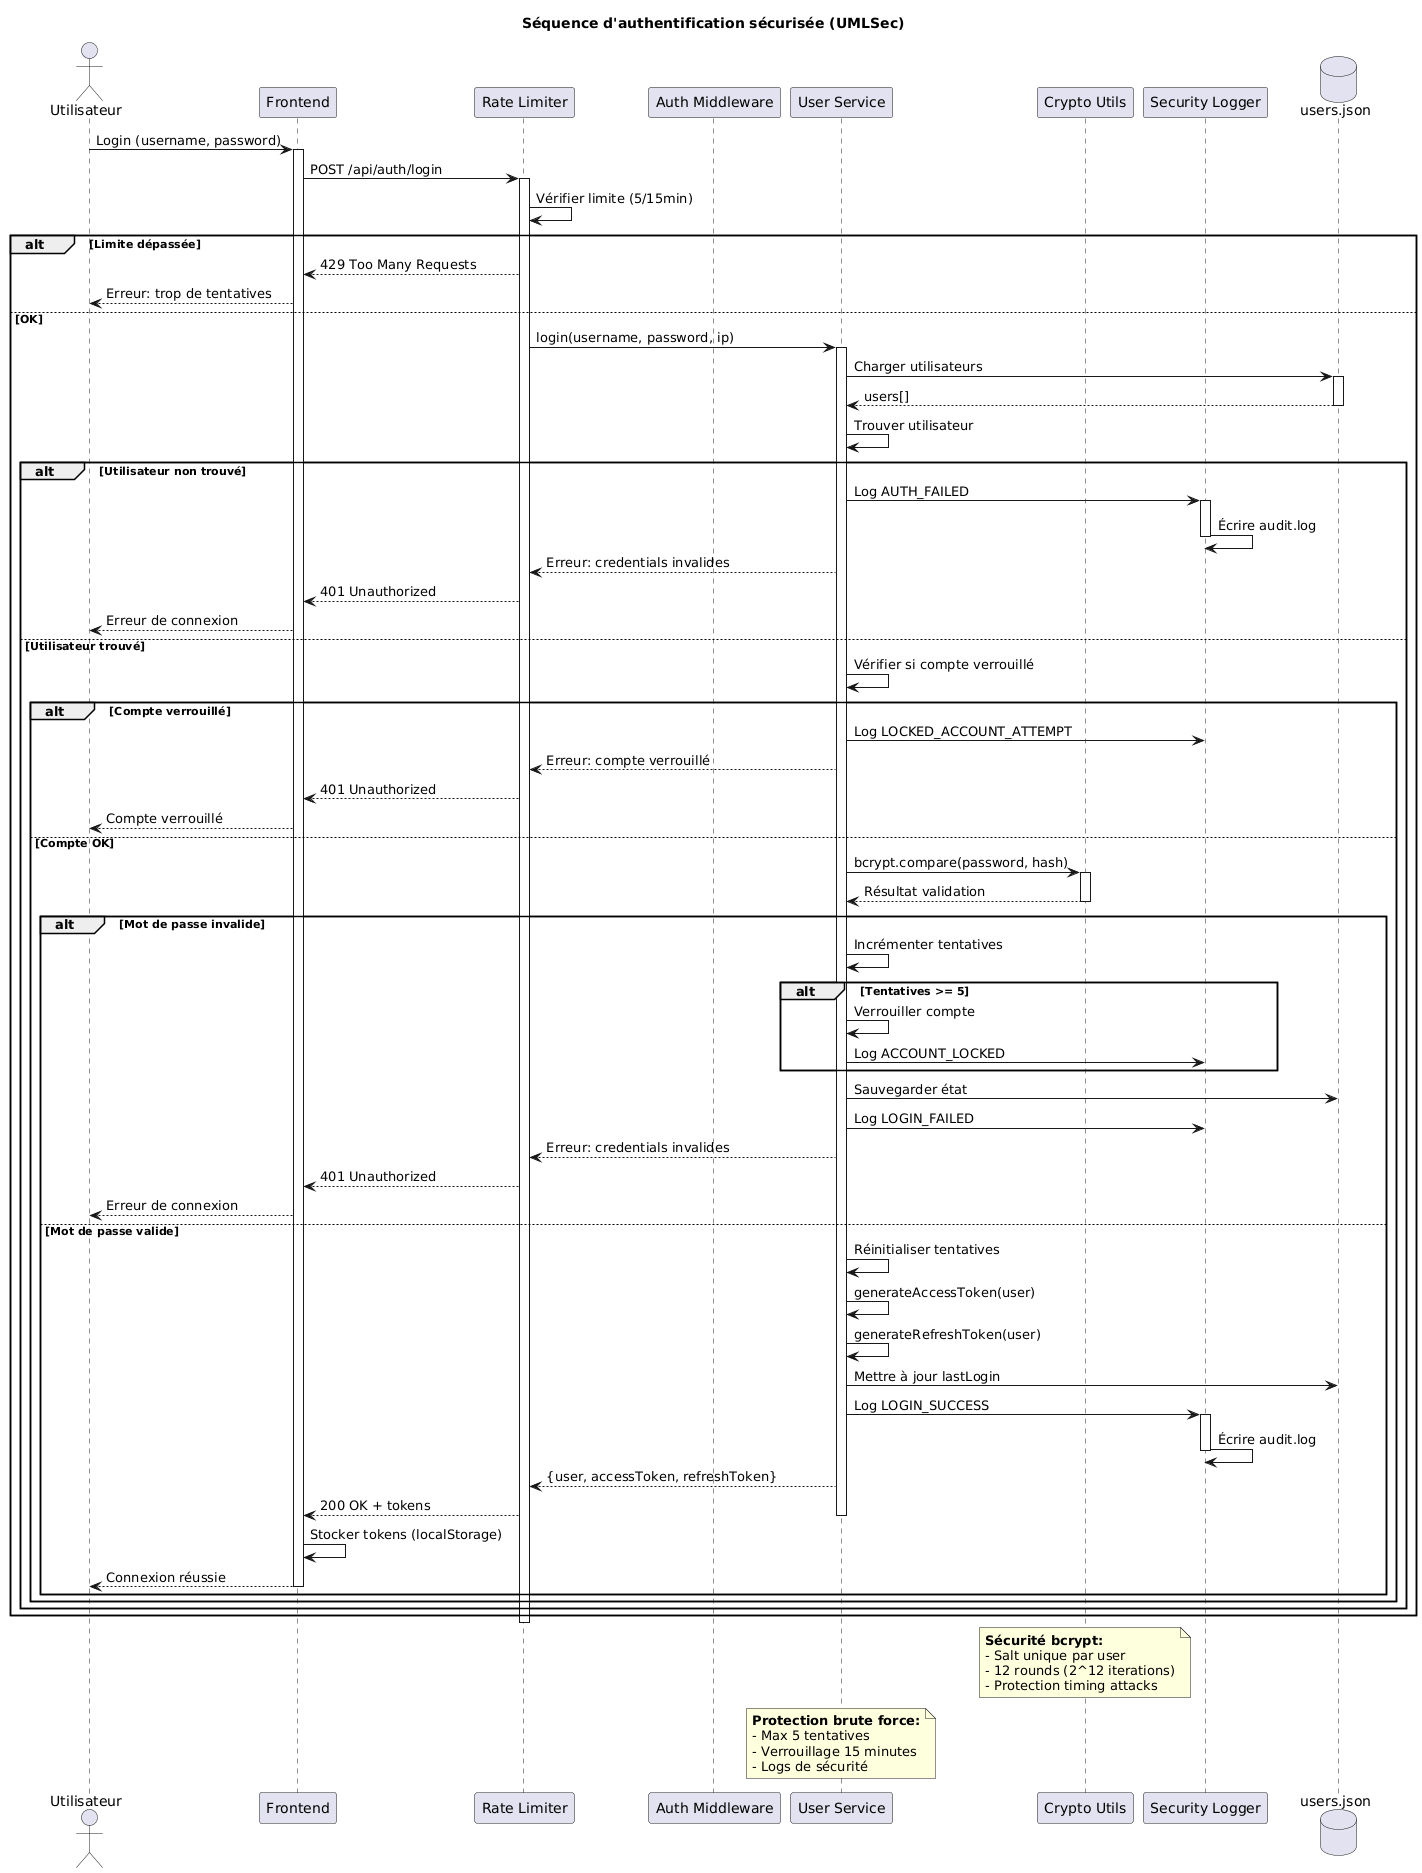

The diagram above was rendered by PlantUML. Its source (embedded in the PNG):
@startuml
title Séquence d'authentification sécurisée (UMLSec)

actor Utilisateur as U
participant "Frontend" as FE
participant "Rate Limiter" as RL
participant "Auth Middleware" as AM
participant "User Service" as US
participant "Crypto Utils" as CU
participant "Security Logger" as SL
database "users.json" as DB

U -> FE: Login (username, password)
activate FE

FE -> RL: POST /api/auth/login
activate RL
RL -> RL: Vérifier limite (5/15min)
alt Limite dépassée
  RL --> FE: 429 Too Many Requests
  FE --> U: Erreur: trop de tentatives
else OK
  RL -> US: login(username, password, ip)
  activate US
  
  US -> DB: Charger utilisateurs
  activate DB
  DB --> US: users[]
  deactivate DB
  
  US -> US: Trouver utilisateur
  alt Utilisateur non trouvé
    US -> SL: Log AUTH_FAILED
    activate SL
    SL -> SL: Écrire audit.log
    deactivate SL
    US --> RL: Erreur: credentials invalides
    RL --> FE: 401 Unauthorized
    FE --> U: Erreur de connexion
  else Utilisateur trouvé
    US -> US: Vérifier si compte verrouillé
    alt Compte verrouillé
      US -> SL: Log LOCKED_ACCOUNT_ATTEMPT
      US --> RL: Erreur: compte verrouillé
      RL --> FE: 401 Unauthorized
      FE --> U: Compte verrouillé
    else Compte OK
      US -> CU: bcrypt.compare(password, hash)
      activate CU
      CU --> US: Résultat validation
      deactivate CU
      
      alt Mot de passe invalide
        US -> US: Incrémenter tentatives
        alt Tentatives >= 5
          US -> US: Verrouiller compte
          US -> SL: Log ACCOUNT_LOCKED
        end
        US -> DB: Sauvegarder état
        US -> SL: Log LOGIN_FAILED
        US --> RL: Erreur: credentials invalides
        RL --> FE: 401 Unauthorized
        FE --> U: Erreur de connexion
      else Mot de passe valide
        US -> US: Réinitialiser tentatives
        US -> US: generateAccessToken(user)
        US -> US: generateRefreshToken(user)
        US -> DB: Mettre à jour lastLogin
        US -> SL: Log LOGIN_SUCCESS
        activate SL
        SL -> SL: Écrire audit.log
        deactivate SL
        US --> RL: {user, accessToken, refreshToken}
        RL --> FE: 200 OK + tokens
        deactivate US
        FE -> FE: Stocker tokens (localStorage)
        FE --> U: Connexion réussie
        deactivate FE
      end
    end
  end
end
deactivate RL

note over CU
  **Sécurité bcrypt:**
  - Salt unique par user
  - 12 rounds (2^12 iterations)
  - Protection timing attacks
end note

note over US
  **Protection brute force:**
  - Max 5 tentatives
  - Verrouillage 15 minutes
  - Logs de sécurité
end note
@enduml